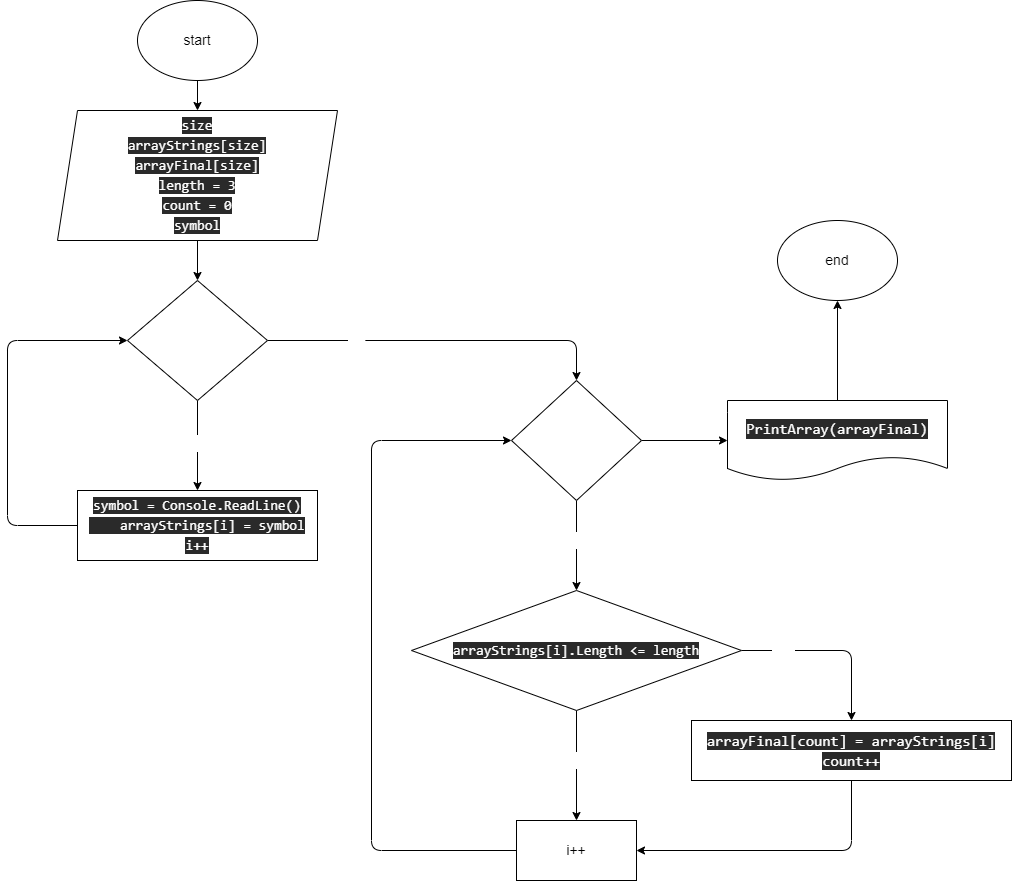

The diagram above was exported from draw.io. Its source (the exported page's mxGraphModel, read from the mxfile embedded in the PNG):
<mxGraphModel dx="1165" dy="789" grid="1" gridSize="10" guides="1" tooltips="1" connect="1" arrows="1" fold="1" page="1" pageScale="1" pageWidth="827" pageHeight="1169" math="0" shadow="0">
  <root>
    <mxCell id="0" />
    <mxCell id="1" parent="0" />
    <mxCell id="5" style="edgeStyle=none;html=1;exitX=0.5;exitY=1;exitDx=0;exitDy=0;entryX=0.5;entryY=0;entryDx=0;entryDy=0;fontSize=14;" edge="1" parent="1" source="2" target="4">
      <mxGeometry relative="1" as="geometry" />
    </mxCell>
    <mxCell id="2" value="start" style="ellipse;whiteSpace=wrap;html=1;fontSize=14;" parent="1" vertex="1">
      <mxGeometry x="180" y="20" width="120" height="80" as="geometry" />
    </mxCell>
    <mxCell id="3" value="end" style="ellipse;whiteSpace=wrap;html=1;fontSize=14;" parent="1" vertex="1">
      <mxGeometry x="820" y="240" width="120" height="80" as="geometry" />
    </mxCell>
    <mxCell id="7" value="" style="edgeStyle=none;html=1;fontColor=none;fontSize=14;" edge="1" parent="1" source="4" target="6">
      <mxGeometry relative="1" as="geometry" />
    </mxCell>
    <mxCell id="4" value="&lt;div style=&quot;font-family: &amp;#34;consolas&amp;#34; , &amp;#34;courier new&amp;#34; , monospace ; font-size: 14px ; line-height: 20px&quot;&gt;&lt;div style=&quot;font-family: &amp;#34;consolas&amp;#34; , &amp;#34;courier new&amp;#34; , monospace ; line-height: 20px ; font-size: 14px&quot;&gt;&lt;div style=&quot;line-height: 20px ; font-size: 14px&quot;&gt;&lt;span style=&quot;background-color: rgb(42 , 42 , 42) ; font-size: 14px&quot;&gt;&lt;font color=&quot;#ffffff&quot;&gt;&lt;span style=&quot;font-size: 14px&quot;&gt;size&lt;/span&gt;&lt;br style=&quot;font-size: 14px&quot;&gt;&lt;/font&gt;&lt;/span&gt;&lt;/div&gt;&lt;div style=&quot;line-height: 20px ; font-size: 14px&quot;&gt;&lt;div style=&quot;line-height: 20px ; font-size: 14px&quot;&gt;&lt;div style=&quot;line-height: 20px ; font-size: 14px&quot;&gt;&lt;span style=&quot;background-color: rgb(42 , 42 , 42) ; font-size: 14px&quot;&gt;&lt;font color=&quot;#ffffff&quot;&gt;arrayStrings[size]&lt;/font&gt;&lt;/span&gt;&lt;/div&gt;&lt;/div&gt;&lt;div style=&quot;line-height: 20px ; font-size: 14px&quot;&gt;&lt;span style=&quot;background-color: rgb(42 , 42 , 42) ; font-size: 14px&quot;&gt;&lt;font color=&quot;#ffffff&quot;&gt;arrayFinal[size]&lt;/font&gt;&lt;/span&gt;&lt;/div&gt;&lt;div style=&quot;font-size: 14px&quot;&gt;&lt;span style=&quot;background-color: rgb(42 , 42 , 42) ; font-size: 14px&quot;&gt;&lt;font color=&quot;#ffffff&quot;&gt;&lt;span style=&quot;font-size: 14px&quot;&gt;length&lt;/span&gt; = &lt;span style=&quot;font-size: 14px&quot;&gt;3&lt;/span&gt;&lt;br style=&quot;font-size: 14px&quot;&gt;&lt;/font&gt;&lt;/span&gt;&lt;/div&gt;&lt;/div&gt;&lt;/div&gt;&lt;div style=&quot;font-family: &amp;#34;consolas&amp;#34; , &amp;#34;courier new&amp;#34; , monospace ; line-height: 20px ; font-size: 14px&quot;&gt;&lt;div style=&quot;line-height: 20px ; font-size: 14px&quot;&gt;&lt;div style=&quot;font-size: 14px&quot;&gt;&lt;span style=&quot;background-color: rgb(42 , 42 , 42) ; font-size: 14px&quot;&gt;&lt;font color=&quot;#ffffff&quot;&gt;&lt;span style=&quot;font-size: 14px&quot;&gt;count&lt;/span&gt; = &lt;span style=&quot;font-size: 14px&quot;&gt;0&lt;/span&gt;&lt;/font&gt;&lt;/span&gt;&lt;/div&gt;&lt;div style=&quot;font-size: 14px&quot;&gt;&lt;div style=&quot;font-family: &amp;#34;consolas&amp;#34; , &amp;#34;courier new&amp;#34; , monospace ; line-height: 20px ; font-size: 14px&quot;&gt;&lt;span style=&quot;background-color: rgb(42 , 42 , 42) ; font-size: 14px&quot;&gt;&lt;font color=&quot;#ffffff&quot;&gt;symbol&lt;/font&gt;&lt;/span&gt;&lt;/div&gt;&lt;/div&gt;&lt;/div&gt;&lt;/div&gt;&lt;/div&gt;" style="shape=parallelogram;perimeter=parallelogramPerimeter;whiteSpace=wrap;html=1;fixedSize=1;fillColor=default;strokeColor=default;fontSize=14;" vertex="1" parent="1">
      <mxGeometry x="100" y="130" width="280" height="130" as="geometry" />
    </mxCell>
    <mxCell id="9" value="" style="edgeStyle=none;html=1;fontSize=14;fontColor=none;" edge="1" parent="1" source="6" target="8">
      <mxGeometry relative="1" as="geometry" />
    </mxCell>
    <mxCell id="11" value="&lt;font color=&quot;#ffffff&quot; style=&quot;font-size: 14px;&quot;&gt;Yes&lt;/font&gt;" style="edgeLabel;html=1;align=center;verticalAlign=middle;resizable=0;points=[];fontSize=14;fontColor=none;" vertex="1" connectable="0" parent="9">
      <mxGeometry x="0.452" relative="1" as="geometry">
        <mxPoint y="-23" as="offset" />
      </mxGeometry>
    </mxCell>
    <mxCell id="13" value="" style="edgeStyle=none;html=1;fontSize=14;fontColor=#FFFFFF;entryX=0.5;entryY=0;entryDx=0;entryDy=0;" edge="1" parent="1" source="6" target="12">
      <mxGeometry relative="1" as="geometry">
        <Array as="points">
          <mxPoint x="619" y="360" />
        </Array>
      </mxGeometry>
    </mxCell>
    <mxCell id="23" value="No" style="edgeLabel;html=1;align=center;verticalAlign=middle;resizable=0;points=[];fontSize=14;fontColor=#FFFFFF;" vertex="1" connectable="0" parent="13">
      <mxGeometry x="-0.491" y="2" relative="1" as="geometry">
        <mxPoint as="offset" />
      </mxGeometry>
    </mxCell>
    <mxCell id="6" value="&lt;span style=&quot;color: rgb(255, 255, 255); font-family: consolas, &amp;quot;courier new&amp;quot;, monospace; font-size: 14px;&quot;&gt;i = 0&lt;br style=&quot;font-size: 14px;&quot;&gt;i &amp;lt; size&lt;/span&gt;" style="rhombus;whiteSpace=wrap;html=1;fontSize=14;" vertex="1" parent="1">
      <mxGeometry x="170" y="300" width="140" height="120" as="geometry" />
    </mxCell>
    <mxCell id="10" style="edgeStyle=none;html=1;exitX=0;exitY=0.5;exitDx=0;exitDy=0;entryX=0;entryY=0.5;entryDx=0;entryDy=0;fontSize=14;fontColor=none;" edge="1" parent="1" source="8" target="6">
      <mxGeometry relative="1" as="geometry">
        <Array as="points">
          <mxPoint x="50" y="545" />
          <mxPoint x="50" y="360" />
        </Array>
      </mxGeometry>
    </mxCell>
    <mxCell id="8" value="&lt;div style=&quot;font-family: consolas, &amp;quot;courier new&amp;quot;, monospace; font-size: 14px; line-height: 20px;&quot;&gt;&lt;div style=&quot;font-size: 14px;&quot;&gt;&lt;font color=&quot;#ffffff&quot; style=&quot;background-color: rgb(42, 42, 42); font-size: 14px;&quot;&gt;symbol = Console.ReadLine()&lt;/font&gt;&lt;/div&gt;&lt;div style=&quot;font-size: 14px;&quot;&gt;&lt;font color=&quot;#ffffff&quot; style=&quot;background-color: rgb(42, 42, 42); font-size: 14px;&quot;&gt;&amp;nbsp; &amp;nbsp; arrayStrings[i] = symbol&lt;/font&gt;&lt;/div&gt;&lt;div style=&quot;font-size: 14px;&quot;&gt;&lt;font color=&quot;#ffffff&quot; style=&quot;background-color: rgb(42, 42, 42); font-size: 14px;&quot;&gt;i++&lt;/font&gt;&lt;/div&gt;&lt;/div&gt;" style="whiteSpace=wrap;html=1;fontSize=14;" vertex="1" parent="1">
      <mxGeometry x="120" y="510" width="240" height="70" as="geometry" />
    </mxCell>
    <mxCell id="15" value="" style="edgeStyle=none;html=1;fontSize=14;fontColor=#FFFFFF;" edge="1" parent="1" source="12" target="14">
      <mxGeometry relative="1" as="geometry">
        <Array as="points" />
      </mxGeometry>
    </mxCell>
    <mxCell id="16" value="Yes" style="edgeLabel;html=1;align=center;verticalAlign=middle;resizable=0;points=[];fontSize=14;fontColor=#FFFFFF;" vertex="1" connectable="0" parent="15">
      <mxGeometry x="-0.4933" y="2" relative="1" as="geometry">
        <mxPoint x="-2" y="17" as="offset" />
      </mxGeometry>
    </mxCell>
    <mxCell id="29" style="edgeStyle=none;html=1;exitX=1;exitY=0.5;exitDx=0;exitDy=0;entryX=0;entryY=0.5;entryDx=0;entryDy=0;fontSize=14;fontColor=#FFFFFF;" edge="1" parent="1" source="12" target="28">
      <mxGeometry relative="1" as="geometry" />
    </mxCell>
    <mxCell id="12" value="&lt;div style=&quot;font-family: consolas, &amp;quot;courier new&amp;quot;, monospace; font-size: 14px; line-height: 20px;&quot;&gt;&lt;span style=&quot;color: rgb(255, 255, 255); font-size: 14px;&quot;&gt;i = 0&lt;/span&gt;&lt;br style=&quot;color: rgb(255, 255, 255); font-size: 14px;&quot;&gt;&lt;span style=&quot;color: rgb(255, 255, 255); font-size: 14px;&quot;&gt;i &amp;lt; size&lt;/span&gt;&lt;br style=&quot;font-size: 14px;&quot;&gt;&lt;/div&gt;" style="rhombus;whiteSpace=wrap;html=1;fontSize=14;" vertex="1" parent="1">
      <mxGeometry x="554" y="400" width="130" height="120" as="geometry" />
    </mxCell>
    <mxCell id="20" value="" style="edgeStyle=none;html=1;fontSize=14;fontColor=#FFFFFF;" edge="1" parent="1" source="14" target="19">
      <mxGeometry relative="1" as="geometry" />
    </mxCell>
    <mxCell id="25" value="No" style="edgeLabel;html=1;align=center;verticalAlign=middle;resizable=0;points=[];fontSize=14;fontColor=#FFFFFF;" vertex="1" connectable="0" parent="20">
      <mxGeometry x="-0.4471" y="-2" relative="1" as="geometry">
        <mxPoint x="2" y="19" as="offset" />
      </mxGeometry>
    </mxCell>
    <mxCell id="22" value="" style="edgeStyle=none;html=1;fontSize=14;fontColor=#FFFFFF;" edge="1" parent="1" source="14" target="21">
      <mxGeometry relative="1" as="geometry">
        <Array as="points">
          <mxPoint x="894" y="670" />
        </Array>
      </mxGeometry>
    </mxCell>
    <mxCell id="24" value="Yes" style="edgeLabel;html=1;align=center;verticalAlign=middle;resizable=0;points=[];fontSize=14;fontColor=#FFFFFF;" vertex="1" connectable="0" parent="22">
      <mxGeometry x="-0.7181" y="1" relative="1" as="geometry">
        <mxPoint x="16" y="1" as="offset" />
      </mxGeometry>
    </mxCell>
    <mxCell id="14" value="&lt;div style=&quot;font-family: consolas, &amp;quot;courier new&amp;quot;, monospace; font-size: 14px; line-height: 20px;&quot;&gt;&lt;div style=&quot;font-family: consolas, &amp;quot;courier new&amp;quot;, monospace; line-height: 20px; font-size: 14px;&quot;&gt;&lt;font color=&quot;#ffffff&quot; style=&quot;background-color: rgb(42, 42, 42); font-size: 14px;&quot;&gt;arrayStrings[i].Length &amp;lt;= length&lt;/font&gt;&lt;/div&gt;&lt;/div&gt;" style="rhombus;whiteSpace=wrap;html=1;fontSize=14;" vertex="1" parent="1">
      <mxGeometry x="454" y="610" width="330" height="120" as="geometry" />
    </mxCell>
    <mxCell id="27" style="edgeStyle=none;html=1;exitX=0;exitY=0.5;exitDx=0;exitDy=0;entryX=0;entryY=0.5;entryDx=0;entryDy=0;fontSize=14;fontColor=#FFFFFF;" edge="1" parent="1" source="19" target="12">
      <mxGeometry relative="1" as="geometry">
        <Array as="points">
          <mxPoint x="414" y="870" />
          <mxPoint x="414" y="460" />
        </Array>
      </mxGeometry>
    </mxCell>
    <mxCell id="19" value="i++" style="whiteSpace=wrap;html=1;fontSize=14;" vertex="1" parent="1">
      <mxGeometry x="559" y="840" width="120" height="60" as="geometry" />
    </mxCell>
    <mxCell id="26" style="edgeStyle=none;html=1;exitX=0.5;exitY=1;exitDx=0;exitDy=0;entryX=1;entryY=0.5;entryDx=0;entryDy=0;fontSize=14;fontColor=#FFFFFF;" edge="1" parent="1" source="21" target="19">
      <mxGeometry relative="1" as="geometry">
        <Array as="points">
          <mxPoint x="894" y="870" />
        </Array>
      </mxGeometry>
    </mxCell>
    <mxCell id="21" value="&lt;div style=&quot;font-family: &amp;#34;consolas&amp;#34; , &amp;#34;courier new&amp;#34; , monospace ; font-size: 15px ; line-height: 20px&quot;&gt;&lt;div&gt;&lt;font color=&quot;#ffffff&quot; style=&quot;background-color: rgb(42 , 42 , 42)&quot;&gt;arrayFinal[count] = arrayStrings[i]&lt;/font&gt;&lt;/div&gt;&lt;div&gt;&lt;font color=&quot;#ffffff&quot; style=&quot;background-color: rgb(42 , 42 , 42)&quot;&gt;count++&lt;/font&gt;&lt;/div&gt;&lt;/div&gt;" style="whiteSpace=wrap;html=1;fontSize=14;" vertex="1" parent="1">
      <mxGeometry x="734" y="740" width="320" height="60" as="geometry" />
    </mxCell>
    <mxCell id="31" style="edgeStyle=none;html=1;exitX=0.5;exitY=0;exitDx=0;exitDy=0;entryX=0.5;entryY=1;entryDx=0;entryDy=0;fontSize=14;fontColor=#FFFFFF;" edge="1" parent="1" source="28" target="3">
      <mxGeometry relative="1" as="geometry" />
    </mxCell>
    <mxCell id="28" value="&lt;div style=&quot;font-family: &amp;#34;consolas&amp;#34; , &amp;#34;courier new&amp;#34; , monospace ; font-size: 15px ; line-height: 20px&quot;&gt;&lt;span style=&quot;background-color: rgb(42 , 42 , 42)&quot;&gt;PrintArray(arrayFinal)&lt;/span&gt;&lt;/div&gt;" style="shape=document;whiteSpace=wrap;html=1;boundedLbl=1;labelBackgroundColor=#2A2A2A;fontSize=14;fontColor=#FFFFFF;strokeColor=default;fillColor=default;" vertex="1" parent="1">
      <mxGeometry x="770" y="420" width="220" height="80" as="geometry" />
    </mxCell>
  </root>
</mxGraphModel>